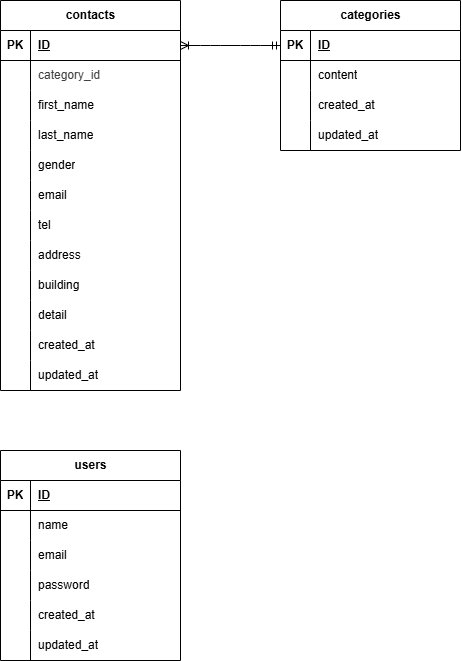

The diagram above was exported from draw.io. Its source (the exported page's mxGraphModel, read from the mxfile embedded in the PNG):
<mxGraphModel dx="597" dy="838" grid="1" gridSize="10" guides="1" tooltips="1" connect="1" arrows="1" fold="1" page="1" pageScale="1" pageWidth="850" pageHeight="1100" math="0" shadow="0">
  <root>
    <mxCell id="0" />
    <mxCell id="1" parent="0" />
    <mxCell id="2" value="&lt;span class=&quot;notion-enable-hover&quot; data-token-index=&quot;0&quot;&gt;categories&lt;/span&gt;" style="shape=table;startSize=30;container=1;collapsible=1;childLayout=tableLayout;fixedRows=1;rowLines=0;fontStyle=1;align=center;resizeLast=1;html=1;" parent="1" vertex="1">
      <mxGeometry x="420" y="10" width="180" height="150" as="geometry" />
    </mxCell>
    <mxCell id="3" value="" style="shape=tableRow;horizontal=0;startSize=0;swimlaneHead=0;swimlaneBody=0;fillColor=none;collapsible=0;dropTarget=0;points=[[0,0.5],[1,0.5]];portConstraint=eastwest;top=0;left=0;right=0;bottom=1;" parent="2" vertex="1">
      <mxGeometry y="30" width="180" height="30" as="geometry" />
    </mxCell>
    <mxCell id="4" value="PK" style="shape=partialRectangle;connectable=0;fillColor=none;top=0;left=0;bottom=0;right=0;fontStyle=1;overflow=hidden;whiteSpace=wrap;html=1;" parent="3" vertex="1">
      <mxGeometry width="30" height="30" as="geometry">
        <mxRectangle width="30" height="30" as="alternateBounds" />
      </mxGeometry>
    </mxCell>
    <mxCell id="5" value="ID" style="shape=partialRectangle;connectable=0;fillColor=none;top=0;left=0;bottom=0;right=0;align=left;spacingLeft=6;fontStyle=5;overflow=hidden;whiteSpace=wrap;html=1;" parent="3" vertex="1">
      <mxGeometry x="30" width="150" height="30" as="geometry">
        <mxRectangle width="150" height="30" as="alternateBounds" />
      </mxGeometry>
    </mxCell>
    <mxCell id="6" value="" style="shape=tableRow;horizontal=0;startSize=0;swimlaneHead=0;swimlaneBody=0;fillColor=none;collapsible=0;dropTarget=0;points=[[0,0.5],[1,0.5]];portConstraint=eastwest;top=0;left=0;right=0;bottom=0;" parent="2" vertex="1">
      <mxGeometry y="60" width="180" height="30" as="geometry" />
    </mxCell>
    <mxCell id="7" value="" style="shape=partialRectangle;connectable=0;fillColor=none;top=0;left=0;bottom=0;right=0;editable=1;overflow=hidden;whiteSpace=wrap;html=1;" parent="6" vertex="1">
      <mxGeometry width="30" height="30" as="geometry">
        <mxRectangle width="30" height="30" as="alternateBounds" />
      </mxGeometry>
    </mxCell>
    <mxCell id="8" value="content" style="shape=partialRectangle;connectable=0;fillColor=none;top=0;left=0;bottom=0;right=0;align=left;spacingLeft=6;overflow=hidden;whiteSpace=wrap;html=1;" parent="6" vertex="1">
      <mxGeometry x="30" width="150" height="30" as="geometry">
        <mxRectangle width="150" height="30" as="alternateBounds" />
      </mxGeometry>
    </mxCell>
    <mxCell id="9" value="" style="shape=tableRow;horizontal=0;startSize=0;swimlaneHead=0;swimlaneBody=0;fillColor=none;collapsible=0;dropTarget=0;points=[[0,0.5],[1,0.5]];portConstraint=eastwest;top=0;left=0;right=0;bottom=0;" parent="2" vertex="1">
      <mxGeometry y="90" width="180" height="30" as="geometry" />
    </mxCell>
    <mxCell id="10" value="" style="shape=partialRectangle;connectable=0;fillColor=none;top=0;left=0;bottom=0;right=0;editable=1;overflow=hidden;whiteSpace=wrap;html=1;" parent="9" vertex="1">
      <mxGeometry width="30" height="30" as="geometry">
        <mxRectangle width="30" height="30" as="alternateBounds" />
      </mxGeometry>
    </mxCell>
    <mxCell id="11" value="created_at" style="shape=partialRectangle;connectable=0;fillColor=none;top=0;left=0;bottom=0;right=0;align=left;spacingLeft=6;overflow=hidden;whiteSpace=wrap;html=1;" parent="9" vertex="1">
      <mxGeometry x="30" width="150" height="30" as="geometry">
        <mxRectangle width="150" height="30" as="alternateBounds" />
      </mxGeometry>
    </mxCell>
    <mxCell id="12" value="" style="shape=tableRow;horizontal=0;startSize=0;swimlaneHead=0;swimlaneBody=0;fillColor=none;collapsible=0;dropTarget=0;points=[[0,0.5],[1,0.5]];portConstraint=eastwest;top=0;left=0;right=0;bottom=0;" parent="2" vertex="1">
      <mxGeometry y="120" width="180" height="30" as="geometry" />
    </mxCell>
    <mxCell id="13" value="" style="shape=partialRectangle;connectable=0;fillColor=none;top=0;left=0;bottom=0;right=0;editable=1;overflow=hidden;whiteSpace=wrap;html=1;" parent="12" vertex="1">
      <mxGeometry width="30" height="30" as="geometry">
        <mxRectangle width="30" height="30" as="alternateBounds" />
      </mxGeometry>
    </mxCell>
    <mxCell id="14" value="updated_at" style="shape=partialRectangle;connectable=0;fillColor=none;top=0;left=0;bottom=0;right=0;align=left;spacingLeft=6;overflow=hidden;whiteSpace=wrap;html=1;" parent="12" vertex="1">
      <mxGeometry x="30" width="150" height="30" as="geometry">
        <mxRectangle width="150" height="30" as="alternateBounds" />
      </mxGeometry>
    </mxCell>
    <mxCell id="15" value="&lt;span class=&quot;notion-enable-hover&quot; data-token-index=&quot;0&quot;&gt;contacts&lt;/span&gt;" style="shape=table;startSize=30;container=1;collapsible=1;childLayout=tableLayout;fixedRows=1;rowLines=0;fontStyle=1;align=center;resizeLast=1;html=1;" parent="1" vertex="1">
      <mxGeometry x="140" y="10" width="180" height="390" as="geometry" />
    </mxCell>
    <mxCell id="16" value="" style="shape=tableRow;horizontal=0;startSize=0;swimlaneHead=0;swimlaneBody=0;fillColor=none;collapsible=0;dropTarget=0;points=[[0,0.5],[1,0.5]];portConstraint=eastwest;top=0;left=0;right=0;bottom=1;" parent="15" vertex="1">
      <mxGeometry y="30" width="180" height="30" as="geometry" />
    </mxCell>
    <mxCell id="17" value="PK" style="shape=partialRectangle;connectable=0;fillColor=none;top=0;left=0;bottom=0;right=0;fontStyle=1;overflow=hidden;whiteSpace=wrap;html=1;" parent="16" vertex="1">
      <mxGeometry width="30" height="30" as="geometry">
        <mxRectangle width="30" height="30" as="alternateBounds" />
      </mxGeometry>
    </mxCell>
    <mxCell id="18" value="ID" style="shape=partialRectangle;connectable=0;fillColor=none;top=0;left=0;bottom=0;right=0;align=left;spacingLeft=6;fontStyle=5;overflow=hidden;whiteSpace=wrap;html=1;" parent="16" vertex="1">
      <mxGeometry x="30" width="150" height="30" as="geometry">
        <mxRectangle width="150" height="30" as="alternateBounds" />
      </mxGeometry>
    </mxCell>
    <mxCell id="19" value="" style="shape=tableRow;horizontal=0;startSize=0;swimlaneHead=0;swimlaneBody=0;fillColor=none;collapsible=0;dropTarget=0;points=[[0,0.5],[1,0.5]];portConstraint=eastwest;top=0;left=0;right=0;bottom=0;" parent="15" vertex="1">
      <mxGeometry y="60" width="180" height="30" as="geometry" />
    </mxCell>
    <mxCell id="20" value="" style="shape=partialRectangle;connectable=0;fillColor=none;top=0;left=0;bottom=0;right=0;editable=1;overflow=hidden;whiteSpace=wrap;html=1;" parent="19" vertex="1">
      <mxGeometry width="30" height="30" as="geometry">
        <mxRectangle width="30" height="30" as="alternateBounds" />
      </mxGeometry>
    </mxCell>
    <mxCell id="21" value="&lt;span style=&quot;color: rgb(66, 66, 66); background-color: rgb(255, 255, 255);&quot;&gt;&lt;font face=&quot;Helvetica&quot; style=&quot;font-size: 12px;&quot;&gt;category_id&lt;/font&gt;&lt;/span&gt;" style="shape=partialRectangle;connectable=0;fillColor=none;top=0;left=0;bottom=0;right=0;align=left;spacingLeft=6;overflow=hidden;whiteSpace=wrap;html=1;" parent="19" vertex="1">
      <mxGeometry x="30" width="150" height="30" as="geometry">
        <mxRectangle width="150" height="30" as="alternateBounds" />
      </mxGeometry>
    </mxCell>
    <mxCell id="87" style="shape=tableRow;horizontal=0;startSize=0;swimlaneHead=0;swimlaneBody=0;fillColor=none;collapsible=0;dropTarget=0;points=[[0,0.5],[1,0.5]];portConstraint=eastwest;top=0;left=0;right=0;bottom=0;" vertex="1" parent="15">
      <mxGeometry y="90" width="180" height="30" as="geometry" />
    </mxCell>
    <mxCell id="88" style="shape=partialRectangle;connectable=0;fillColor=none;top=0;left=0;bottom=0;right=0;editable=1;overflow=hidden;whiteSpace=wrap;html=1;" vertex="1" parent="87">
      <mxGeometry width="30" height="30" as="geometry">
        <mxRectangle width="30" height="30" as="alternateBounds" />
      </mxGeometry>
    </mxCell>
    <mxCell id="89" value="first_name" style="shape=partialRectangle;connectable=0;fillColor=none;top=0;left=0;bottom=0;right=0;align=left;spacingLeft=6;overflow=hidden;whiteSpace=wrap;html=1;" vertex="1" parent="87">
      <mxGeometry x="30" width="150" height="30" as="geometry">
        <mxRectangle width="150" height="30" as="alternateBounds" />
      </mxGeometry>
    </mxCell>
    <mxCell id="66" style="shape=tableRow;horizontal=0;startSize=0;swimlaneHead=0;swimlaneBody=0;fillColor=none;collapsible=0;dropTarget=0;points=[[0,0.5],[1,0.5]];portConstraint=eastwest;top=0;left=0;right=0;bottom=0;" vertex="1" parent="15">
      <mxGeometry y="120" width="180" height="30" as="geometry" />
    </mxCell>
    <mxCell id="67" style="shape=partialRectangle;connectable=0;fillColor=none;top=0;left=0;bottom=0;right=0;editable=1;overflow=hidden;whiteSpace=wrap;html=1;" vertex="1" parent="66">
      <mxGeometry width="30" height="30" as="geometry">
        <mxRectangle width="30" height="30" as="alternateBounds" />
      </mxGeometry>
    </mxCell>
    <mxCell id="68" value="last_name" style="shape=partialRectangle;connectable=0;fillColor=none;top=0;left=0;bottom=0;right=0;align=left;spacingLeft=6;overflow=hidden;whiteSpace=wrap;html=1;" vertex="1" parent="66">
      <mxGeometry x="30" width="150" height="30" as="geometry">
        <mxRectangle width="150" height="30" as="alternateBounds" />
      </mxGeometry>
    </mxCell>
    <mxCell id="84" style="shape=tableRow;horizontal=0;startSize=0;swimlaneHead=0;swimlaneBody=0;fillColor=none;collapsible=0;dropTarget=0;points=[[0,0.5],[1,0.5]];portConstraint=eastwest;top=0;left=0;right=0;bottom=0;" vertex="1" parent="15">
      <mxGeometry y="150" width="180" height="30" as="geometry" />
    </mxCell>
    <mxCell id="85" style="shape=partialRectangle;connectable=0;fillColor=none;top=0;left=0;bottom=0;right=0;editable=1;overflow=hidden;whiteSpace=wrap;html=1;" vertex="1" parent="84">
      <mxGeometry width="30" height="30" as="geometry">
        <mxRectangle width="30" height="30" as="alternateBounds" />
      </mxGeometry>
    </mxCell>
    <mxCell id="86" value="gender" style="shape=partialRectangle;connectable=0;fillColor=none;top=0;left=0;bottom=0;right=0;align=left;spacingLeft=6;overflow=hidden;whiteSpace=wrap;html=1;" vertex="1" parent="84">
      <mxGeometry x="30" width="150" height="30" as="geometry">
        <mxRectangle width="150" height="30" as="alternateBounds" />
      </mxGeometry>
    </mxCell>
    <mxCell id="90" style="shape=tableRow;horizontal=0;startSize=0;swimlaneHead=0;swimlaneBody=0;fillColor=none;collapsible=0;dropTarget=0;points=[[0,0.5],[1,0.5]];portConstraint=eastwest;top=0;left=0;right=0;bottom=0;" vertex="1" parent="15">
      <mxGeometry y="180" width="180" height="30" as="geometry" />
    </mxCell>
    <mxCell id="91" style="shape=partialRectangle;connectable=0;fillColor=none;top=0;left=0;bottom=0;right=0;editable=1;overflow=hidden;whiteSpace=wrap;html=1;" vertex="1" parent="90">
      <mxGeometry width="30" height="30" as="geometry">
        <mxRectangle width="30" height="30" as="alternateBounds" />
      </mxGeometry>
    </mxCell>
    <mxCell id="92" value="email" style="shape=partialRectangle;connectable=0;fillColor=none;top=0;left=0;bottom=0;right=0;align=left;spacingLeft=6;overflow=hidden;whiteSpace=wrap;html=1;" vertex="1" parent="90">
      <mxGeometry x="30" width="150" height="30" as="geometry">
        <mxRectangle width="150" height="30" as="alternateBounds" />
      </mxGeometry>
    </mxCell>
    <mxCell id="81" style="shape=tableRow;horizontal=0;startSize=0;swimlaneHead=0;swimlaneBody=0;fillColor=none;collapsible=0;dropTarget=0;points=[[0,0.5],[1,0.5]];portConstraint=eastwest;top=0;left=0;right=0;bottom=0;" vertex="1" parent="15">
      <mxGeometry y="210" width="180" height="30" as="geometry" />
    </mxCell>
    <mxCell id="82" style="shape=partialRectangle;connectable=0;fillColor=none;top=0;left=0;bottom=0;right=0;editable=1;overflow=hidden;whiteSpace=wrap;html=1;" vertex="1" parent="81">
      <mxGeometry width="30" height="30" as="geometry">
        <mxRectangle width="30" height="30" as="alternateBounds" />
      </mxGeometry>
    </mxCell>
    <mxCell id="83" value="tel" style="shape=partialRectangle;connectable=0;fillColor=none;top=0;left=0;bottom=0;right=0;align=left;spacingLeft=6;overflow=hidden;whiteSpace=wrap;html=1;" vertex="1" parent="81">
      <mxGeometry x="30" width="150" height="30" as="geometry">
        <mxRectangle width="150" height="30" as="alternateBounds" />
      </mxGeometry>
    </mxCell>
    <mxCell id="78" style="shape=tableRow;horizontal=0;startSize=0;swimlaneHead=0;swimlaneBody=0;fillColor=none;collapsible=0;dropTarget=0;points=[[0,0.5],[1,0.5]];portConstraint=eastwest;top=0;left=0;right=0;bottom=0;" vertex="1" parent="15">
      <mxGeometry y="240" width="180" height="30" as="geometry" />
    </mxCell>
    <mxCell id="79" style="shape=partialRectangle;connectable=0;fillColor=none;top=0;left=0;bottom=0;right=0;editable=1;overflow=hidden;whiteSpace=wrap;html=1;" vertex="1" parent="78">
      <mxGeometry width="30" height="30" as="geometry">
        <mxRectangle width="30" height="30" as="alternateBounds" />
      </mxGeometry>
    </mxCell>
    <mxCell id="80" value="address" style="shape=partialRectangle;connectable=0;fillColor=none;top=0;left=0;bottom=0;right=0;align=left;spacingLeft=6;overflow=hidden;whiteSpace=wrap;html=1;" vertex="1" parent="78">
      <mxGeometry x="30" width="150" height="30" as="geometry">
        <mxRectangle width="150" height="30" as="alternateBounds" />
      </mxGeometry>
    </mxCell>
    <mxCell id="75" style="shape=tableRow;horizontal=0;startSize=0;swimlaneHead=0;swimlaneBody=0;fillColor=none;collapsible=0;dropTarget=0;points=[[0,0.5],[1,0.5]];portConstraint=eastwest;top=0;left=0;right=0;bottom=0;" vertex="1" parent="15">
      <mxGeometry y="270" width="180" height="30" as="geometry" />
    </mxCell>
    <mxCell id="76" style="shape=partialRectangle;connectable=0;fillColor=none;top=0;left=0;bottom=0;right=0;editable=1;overflow=hidden;whiteSpace=wrap;html=1;" vertex="1" parent="75">
      <mxGeometry width="30" height="30" as="geometry">
        <mxRectangle width="30" height="30" as="alternateBounds" />
      </mxGeometry>
    </mxCell>
    <mxCell id="77" value="building" style="shape=partialRectangle;connectable=0;fillColor=none;top=0;left=0;bottom=0;right=0;align=left;spacingLeft=6;overflow=hidden;whiteSpace=wrap;html=1;" vertex="1" parent="75">
      <mxGeometry x="30" width="150" height="30" as="geometry">
        <mxRectangle width="150" height="30" as="alternateBounds" />
      </mxGeometry>
    </mxCell>
    <mxCell id="69" style="shape=tableRow;horizontal=0;startSize=0;swimlaneHead=0;swimlaneBody=0;fillColor=none;collapsible=0;dropTarget=0;points=[[0,0.5],[1,0.5]];portConstraint=eastwest;top=0;left=0;right=0;bottom=0;" vertex="1" parent="15">
      <mxGeometry y="300" width="180" height="30" as="geometry" />
    </mxCell>
    <mxCell id="70" style="shape=partialRectangle;connectable=0;fillColor=none;top=0;left=0;bottom=0;right=0;editable=1;overflow=hidden;whiteSpace=wrap;html=1;" vertex="1" parent="69">
      <mxGeometry width="30" height="30" as="geometry">
        <mxRectangle width="30" height="30" as="alternateBounds" />
      </mxGeometry>
    </mxCell>
    <mxCell id="71" value="detail" style="shape=partialRectangle;connectable=0;fillColor=none;top=0;left=0;bottom=0;right=0;align=left;spacingLeft=6;overflow=hidden;whiteSpace=wrap;html=1;" vertex="1" parent="69">
      <mxGeometry x="30" width="150" height="30" as="geometry">
        <mxRectangle width="150" height="30" as="alternateBounds" />
      </mxGeometry>
    </mxCell>
    <mxCell id="25" value="" style="shape=tableRow;horizontal=0;startSize=0;swimlaneHead=0;swimlaneBody=0;fillColor=none;collapsible=0;dropTarget=0;points=[[0,0.5],[1,0.5]];portConstraint=eastwest;top=0;left=0;right=0;bottom=0;" parent="15" vertex="1">
      <mxGeometry y="330" width="180" height="30" as="geometry" />
    </mxCell>
    <mxCell id="26" value="" style="shape=partialRectangle;connectable=0;fillColor=none;top=0;left=0;bottom=0;right=0;editable=1;overflow=hidden;whiteSpace=wrap;html=1;" parent="25" vertex="1">
      <mxGeometry width="30" height="30" as="geometry">
        <mxRectangle width="30" height="30" as="alternateBounds" />
      </mxGeometry>
    </mxCell>
    <mxCell id="27" value="created_at" style="shape=partialRectangle;connectable=0;fillColor=none;top=0;left=0;bottom=0;right=0;align=left;spacingLeft=6;overflow=hidden;whiteSpace=wrap;html=1;" parent="25" vertex="1">
      <mxGeometry x="30" width="150" height="30" as="geometry">
        <mxRectangle width="150" height="30" as="alternateBounds" />
      </mxGeometry>
    </mxCell>
    <mxCell id="72" style="shape=tableRow;horizontal=0;startSize=0;swimlaneHead=0;swimlaneBody=0;fillColor=none;collapsible=0;dropTarget=0;points=[[0,0.5],[1,0.5]];portConstraint=eastwest;top=0;left=0;right=0;bottom=0;" vertex="1" parent="15">
      <mxGeometry y="360" width="180" height="30" as="geometry" />
    </mxCell>
    <mxCell id="73" style="shape=partialRectangle;connectable=0;fillColor=none;top=0;left=0;bottom=0;right=0;editable=1;overflow=hidden;whiteSpace=wrap;html=1;" vertex="1" parent="72">
      <mxGeometry width="30" height="30" as="geometry">
        <mxRectangle width="30" height="30" as="alternateBounds" />
      </mxGeometry>
    </mxCell>
    <mxCell id="74" value="updated_at" style="shape=partialRectangle;connectable=0;fillColor=none;top=0;left=0;bottom=0;right=0;align=left;spacingLeft=6;overflow=hidden;whiteSpace=wrap;html=1;" vertex="1" parent="72">
      <mxGeometry x="30" width="150" height="30" as="geometry">
        <mxRectangle width="150" height="30" as="alternateBounds" />
      </mxGeometry>
    </mxCell>
    <mxCell id="28" value="" style="edgeStyle=entityRelationEdgeStyle;fontSize=12;html=1;endArrow=ERoneToMany;startArrow=ERmandOne;exitX=0;exitY=0.5;exitDx=0;exitDy=0;entryX=1;entryY=0.5;entryDx=0;entryDy=0;" edge="1" parent="1" source="3" target="16">
      <mxGeometry width="100" height="100" relative="1" as="geometry">
        <mxPoint x="380" y="390" as="sourcePoint" />
        <mxPoint x="480" y="290" as="targetPoint" />
      </mxGeometry>
    </mxCell>
    <mxCell id="93" value="&lt;span class=&quot;notion-enable-hover&quot; data-token-index=&quot;0&quot;&gt;users&lt;/span&gt;" style="shape=table;startSize=30;container=1;collapsible=1;childLayout=tableLayout;fixedRows=1;rowLines=0;fontStyle=1;align=center;resizeLast=1;html=1;" vertex="1" parent="1">
      <mxGeometry x="140" y="460" width="180" height="210" as="geometry" />
    </mxCell>
    <mxCell id="94" value="" style="shape=tableRow;horizontal=0;startSize=0;swimlaneHead=0;swimlaneBody=0;fillColor=none;collapsible=0;dropTarget=0;points=[[0,0.5],[1,0.5]];portConstraint=eastwest;top=0;left=0;right=0;bottom=1;" vertex="1" parent="93">
      <mxGeometry y="30" width="180" height="30" as="geometry" />
    </mxCell>
    <mxCell id="95" value="PK" style="shape=partialRectangle;connectable=0;fillColor=none;top=0;left=0;bottom=0;right=0;fontStyle=1;overflow=hidden;whiteSpace=wrap;html=1;" vertex="1" parent="94">
      <mxGeometry width="30" height="30" as="geometry">
        <mxRectangle width="30" height="30" as="alternateBounds" />
      </mxGeometry>
    </mxCell>
    <mxCell id="96" value="ID" style="shape=partialRectangle;connectable=0;fillColor=none;top=0;left=0;bottom=0;right=0;align=left;spacingLeft=6;fontStyle=5;overflow=hidden;whiteSpace=wrap;html=1;" vertex="1" parent="94">
      <mxGeometry x="30" width="150" height="30" as="geometry">
        <mxRectangle width="150" height="30" as="alternateBounds" />
      </mxGeometry>
    </mxCell>
    <mxCell id="97" value="" style="shape=tableRow;horizontal=0;startSize=0;swimlaneHead=0;swimlaneBody=0;fillColor=none;collapsible=0;dropTarget=0;points=[[0,0.5],[1,0.5]];portConstraint=eastwest;top=0;left=0;right=0;bottom=0;" vertex="1" parent="93">
      <mxGeometry y="60" width="180" height="30" as="geometry" />
    </mxCell>
    <mxCell id="98" value="" style="shape=partialRectangle;connectable=0;fillColor=none;top=0;left=0;bottom=0;right=0;editable=1;overflow=hidden;whiteSpace=wrap;html=1;" vertex="1" parent="97">
      <mxGeometry width="30" height="30" as="geometry">
        <mxRectangle width="30" height="30" as="alternateBounds" />
      </mxGeometry>
    </mxCell>
    <mxCell id="99" value="name" style="shape=partialRectangle;connectable=0;fillColor=none;top=0;left=0;bottom=0;right=0;align=left;spacingLeft=6;overflow=hidden;whiteSpace=wrap;html=1;" vertex="1" parent="97">
      <mxGeometry x="30" width="150" height="30" as="geometry">
        <mxRectangle width="150" height="30" as="alternateBounds" />
      </mxGeometry>
    </mxCell>
    <mxCell id="100" value="" style="shape=tableRow;horizontal=0;startSize=0;swimlaneHead=0;swimlaneBody=0;fillColor=none;collapsible=0;dropTarget=0;points=[[0,0.5],[1,0.5]];portConstraint=eastwest;top=0;left=0;right=0;bottom=0;" vertex="1" parent="93">
      <mxGeometry y="90" width="180" height="30" as="geometry" />
    </mxCell>
    <mxCell id="101" value="" style="shape=partialRectangle;connectable=0;fillColor=none;top=0;left=0;bottom=0;right=0;editable=1;overflow=hidden;whiteSpace=wrap;html=1;" vertex="1" parent="100">
      <mxGeometry width="30" height="30" as="geometry">
        <mxRectangle width="30" height="30" as="alternateBounds" />
      </mxGeometry>
    </mxCell>
    <mxCell id="102" value="email" style="shape=partialRectangle;connectable=0;fillColor=none;top=0;left=0;bottom=0;right=0;align=left;spacingLeft=6;overflow=hidden;whiteSpace=wrap;html=1;" vertex="1" parent="100">
      <mxGeometry x="30" width="150" height="30" as="geometry">
        <mxRectangle width="150" height="30" as="alternateBounds" />
      </mxGeometry>
    </mxCell>
    <mxCell id="109" style="shape=tableRow;horizontal=0;startSize=0;swimlaneHead=0;swimlaneBody=0;fillColor=none;collapsible=0;dropTarget=0;points=[[0,0.5],[1,0.5]];portConstraint=eastwest;top=0;left=0;right=0;bottom=0;" vertex="1" parent="93">
      <mxGeometry y="120" width="180" height="30" as="geometry" />
    </mxCell>
    <mxCell id="110" style="shape=partialRectangle;connectable=0;fillColor=none;top=0;left=0;bottom=0;right=0;editable=1;overflow=hidden;whiteSpace=wrap;html=1;" vertex="1" parent="109">
      <mxGeometry width="30" height="30" as="geometry">
        <mxRectangle width="30" height="30" as="alternateBounds" />
      </mxGeometry>
    </mxCell>
    <mxCell id="111" value="password" style="shape=partialRectangle;connectable=0;fillColor=none;top=0;left=0;bottom=0;right=0;align=left;spacingLeft=6;overflow=hidden;whiteSpace=wrap;html=1;" vertex="1" parent="109">
      <mxGeometry x="30" width="150" height="30" as="geometry">
        <mxRectangle width="150" height="30" as="alternateBounds" />
      </mxGeometry>
    </mxCell>
    <mxCell id="106" style="shape=tableRow;horizontal=0;startSize=0;swimlaneHead=0;swimlaneBody=0;fillColor=none;collapsible=0;dropTarget=0;points=[[0,0.5],[1,0.5]];portConstraint=eastwest;top=0;left=0;right=0;bottom=0;" vertex="1" parent="93">
      <mxGeometry y="150" width="180" height="30" as="geometry" />
    </mxCell>
    <mxCell id="107" style="shape=partialRectangle;connectable=0;fillColor=none;top=0;left=0;bottom=0;right=0;editable=1;overflow=hidden;whiteSpace=wrap;html=1;" vertex="1" parent="106">
      <mxGeometry width="30" height="30" as="geometry">
        <mxRectangle width="30" height="30" as="alternateBounds" />
      </mxGeometry>
    </mxCell>
    <mxCell id="108" value="created_at" style="shape=partialRectangle;connectable=0;fillColor=none;top=0;left=0;bottom=0;right=0;align=left;spacingLeft=6;overflow=hidden;whiteSpace=wrap;html=1;" vertex="1" parent="106">
      <mxGeometry x="30" width="150" height="30" as="geometry">
        <mxRectangle width="150" height="30" as="alternateBounds" />
      </mxGeometry>
    </mxCell>
    <mxCell id="103" value="" style="shape=tableRow;horizontal=0;startSize=0;swimlaneHead=0;swimlaneBody=0;fillColor=none;collapsible=0;dropTarget=0;points=[[0,0.5],[1,0.5]];portConstraint=eastwest;top=0;left=0;right=0;bottom=0;" vertex="1" parent="93">
      <mxGeometry y="180" width="180" height="30" as="geometry" />
    </mxCell>
    <mxCell id="104" value="" style="shape=partialRectangle;connectable=0;fillColor=none;top=0;left=0;bottom=0;right=0;editable=1;overflow=hidden;whiteSpace=wrap;html=1;" vertex="1" parent="103">
      <mxGeometry width="30" height="30" as="geometry">
        <mxRectangle width="30" height="30" as="alternateBounds" />
      </mxGeometry>
    </mxCell>
    <mxCell id="105" value="updated_at" style="shape=partialRectangle;connectable=0;fillColor=none;top=0;left=0;bottom=0;right=0;align=left;spacingLeft=6;overflow=hidden;whiteSpace=wrap;html=1;" vertex="1" parent="103">
      <mxGeometry x="30" width="150" height="30" as="geometry">
        <mxRectangle width="150" height="30" as="alternateBounds" />
      </mxGeometry>
    </mxCell>
  </root>
</mxGraphModel>